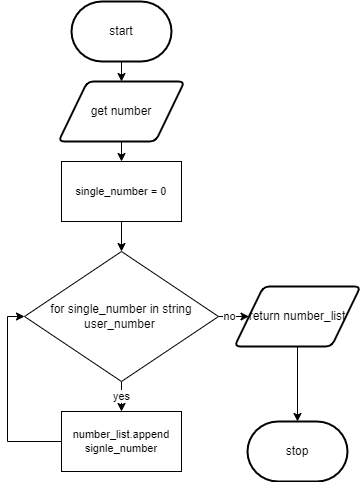

The diagram above was exported from draw.io. Its source (the exported page's mxGraphModel, read from the mxfile embedded in the PNG):
<mxGraphModel dx="690" dy="526" grid="1" gridSize="10" guides="1" tooltips="1" connect="1" arrows="1" fold="1" page="1" pageScale="1" pageWidth="827" pageHeight="1169" math="0" shadow="0">
  <root>
    <mxCell id="0" />
    <mxCell id="1" parent="0" />
    <mxCell id="7" style="edgeStyle=none;html=1;exitX=0.5;exitY=1;exitDx=0;exitDy=0;exitPerimeter=0;entryX=0.5;entryY=0;entryDx=0;entryDy=0;" parent="1" source="2" target="3" edge="1">
      <mxGeometry relative="1" as="geometry" />
    </mxCell>
    <mxCell id="2" value="start" style="strokeWidth=2;html=1;shape=mxgraph.flowchart.terminator;whiteSpace=wrap;" parent="1" vertex="1">
      <mxGeometry x="364" y="10" width="100" height="60" as="geometry" />
    </mxCell>
    <mxCell id="18" style="edgeStyle=orthogonalEdgeStyle;rounded=0;html=1;exitX=0.5;exitY=1;exitDx=0;exitDy=0;" parent="1" source="3" edge="1">
      <mxGeometry relative="1" as="geometry">
        <mxPoint x="414" y="170" as="targetPoint" />
      </mxGeometry>
    </mxCell>
    <mxCell id="3" value="get number" style="shape=parallelogram;html=1;strokeWidth=2;perimeter=parallelogramPerimeter;whiteSpace=wrap;rounded=1;arcSize=12;size=0.23;" parent="1" vertex="1">
      <mxGeometry x="351" y="90" width="126" height="60" as="geometry" />
    </mxCell>
    <mxCell id="6" value="stop" style="strokeWidth=2;html=1;shape=mxgraph.flowchart.terminator;whiteSpace=wrap;" parent="1" vertex="1">
      <mxGeometry x="540" y="430" width="100" height="60" as="geometry" />
    </mxCell>
    <mxCell id="49" value="no" style="edgeStyle=orthogonalEdgeStyle;shape=connector;rounded=0;html=1;exitX=1;exitY=0.5;exitDx=0;exitDy=0;entryX=0;entryY=0.5;entryDx=0;entryDy=0;labelBackgroundColor=default;fontFamily=Helvetica;fontSize=11;fontColor=default;endArrow=classic;strokeColor=default;" edge="1" parent="1" source="11" target="48">
      <mxGeometry relative="1" as="geometry" />
    </mxCell>
    <mxCell id="50" value="yes" style="edgeStyle=orthogonalEdgeStyle;shape=connector;rounded=0;html=1;exitX=0.5;exitY=1;exitDx=0;exitDy=0;entryX=0.5;entryY=0;entryDx=0;entryDy=0;labelBackgroundColor=default;fontFamily=Helvetica;fontSize=11;fontColor=default;endArrow=classic;strokeColor=default;" edge="1" parent="1" source="11" target="44">
      <mxGeometry relative="1" as="geometry" />
    </mxCell>
    <mxCell id="11" value="for single_number in string user_number&amp;nbsp;" style="rhombus;whiteSpace=wrap;html=1;" parent="1" vertex="1">
      <mxGeometry x="317" y="260" width="194" height="130" as="geometry" />
    </mxCell>
    <mxCell id="45" style="edgeStyle=orthogonalEdgeStyle;shape=connector;rounded=0;html=1;exitX=0.5;exitY=1;exitDx=0;exitDy=0;labelBackgroundColor=default;fontFamily=Helvetica;fontSize=11;fontColor=default;endArrow=classic;strokeColor=default;" edge="1" parent="1" source="43" target="11">
      <mxGeometry relative="1" as="geometry" />
    </mxCell>
    <mxCell id="43" value="single_number = 0" style="rounded=0;whiteSpace=wrap;html=1;fontFamily=Helvetica;fontSize=11;fontColor=default;" vertex="1" parent="1">
      <mxGeometry x="354" y="170" width="120" height="60" as="geometry" />
    </mxCell>
    <mxCell id="47" style="edgeStyle=orthogonalEdgeStyle;shape=connector;rounded=0;html=1;exitX=0;exitY=0.5;exitDx=0;exitDy=0;entryX=0;entryY=0.5;entryDx=0;entryDy=0;labelBackgroundColor=default;fontFamily=Helvetica;fontSize=11;fontColor=default;endArrow=classic;strokeColor=default;" edge="1" parent="1" source="44" target="11">
      <mxGeometry relative="1" as="geometry">
        <Array as="points">
          <mxPoint x="300" y="450" />
          <mxPoint x="300" y="325" />
        </Array>
      </mxGeometry>
    </mxCell>
    <mxCell id="44" value="number_list.append signle_number" style="rounded=0;whiteSpace=wrap;html=1;fontFamily=Helvetica;fontSize=11;fontColor=default;" vertex="1" parent="1">
      <mxGeometry x="354" y="420" width="120" height="60" as="geometry" />
    </mxCell>
    <mxCell id="51" style="edgeStyle=orthogonalEdgeStyle;shape=connector;rounded=0;html=1;exitX=0.5;exitY=1;exitDx=0;exitDy=0;labelBackgroundColor=default;fontFamily=Helvetica;fontSize=11;fontColor=default;endArrow=classic;strokeColor=default;" edge="1" parent="1" source="48" target="6">
      <mxGeometry relative="1" as="geometry" />
    </mxCell>
    <mxCell id="48" value="return number_list" style="shape=parallelogram;html=1;strokeWidth=2;perimeter=parallelogramPerimeter;whiteSpace=wrap;rounded=1;arcSize=12;size=0.23;" vertex="1" parent="1">
      <mxGeometry x="527" y="295" width="126" height="60" as="geometry" />
    </mxCell>
  </root>
</mxGraphModel>